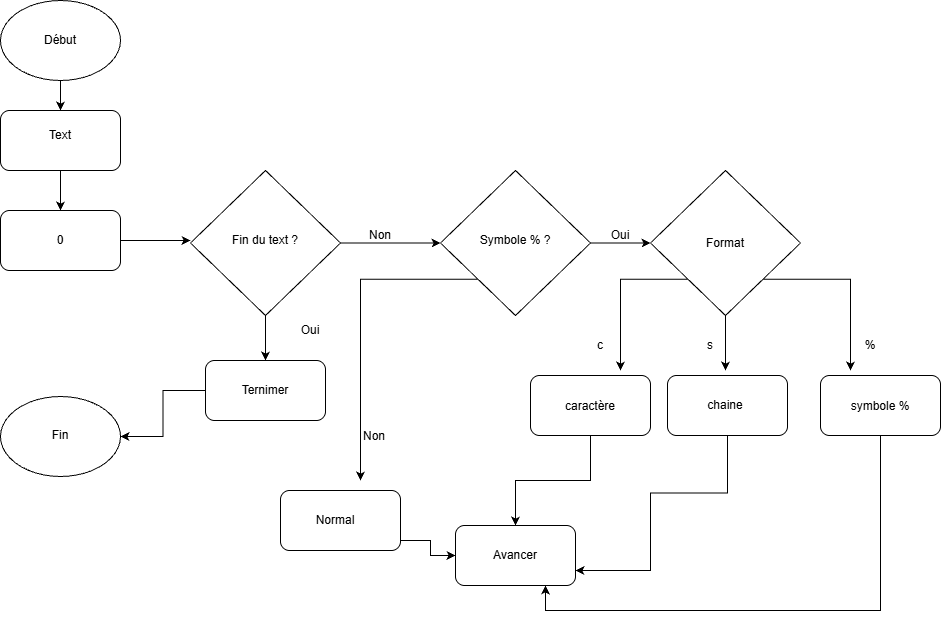

The diagram above was exported from draw.io. Its source (the exported page's mxGraphModel, read from the mxfile embedded in the PNG):
<mxGraphModel dx="1439" dy="794" grid="1" gridSize="10" guides="1" tooltips="1" connect="1" arrows="1" fold="1" page="1" pageScale="1" pageWidth="827" pageHeight="1169" math="0" shadow="0">
  <root>
    <mxCell id="0" />
    <mxCell id="1" parent="0" />
    <mxCell id="ATMGJBSMWhbEKvLjvFPP-3" edge="1" parent="1" source="ATMGJBSMWhbEKvLjvFPP-1" style="edgeStyle=orthogonalEdgeStyle;rounded=0;orthogonalLoop=1;jettySize=auto;html=1;exitX=0.5;exitY=1;exitDx=0;exitDy=0;defaultLabelBackgroundColor=page;labelPadding=0 4;" target="mz_WJApzClRDjbuMWIU9-1">
      <mxGeometry relative="1" as="geometry">
        <mxPoint x="100" y="170" as="targetPoint" />
      </mxGeometry>
    </mxCell>
    <mxCell id="ATMGJBSMWhbEKvLjvFPP-1" parent="1" style="ellipse;whiteSpace=wrap;html=1;shapeInside=1;" value="" vertex="1">
      <mxGeometry height="80" width="120" x="40" y="30" as="geometry" />
    </mxCell>
    <mxCell id="ATMGJBSMWhbEKvLjvFPP-2" parent="1" style="text;html=1;whiteSpace=wrap;strokeColor=none;fillColor=none;align=center;verticalAlign=middle;rounded=0;" value="Début" vertex="1">
      <mxGeometry height="30" width="60" x="70" y="55" as="geometry" />
    </mxCell>
    <mxCell id="mz_WJApzClRDjbuMWIU9-2" edge="1" parent="1" source="mz_WJApzClRDjbuMWIU9-1" style="edgeStyle=orthogonalEdgeStyle;rounded=0;orthogonalLoop=1;jettySize=auto;html=1;defaultLabelBackgroundColor=page;labelPadding=0 4;" target="mz_WJApzClRDjbuMWIU9-3">
      <mxGeometry relative="1" as="geometry">
        <mxPoint x="100" y="260" as="targetPoint" />
      </mxGeometry>
    </mxCell>
    <mxCell id="mz_WJApzClRDjbuMWIU9-5" edge="1" parent="1" source="mz_WJApzClRDjbuMWIU9-1" style="edgeStyle=orthogonalEdgeStyle;rounded=0;orthogonalLoop=1;jettySize=auto;html=1;exitX=0.5;exitY=1;exitDx=0;exitDy=0;defaultLabelBackgroundColor=page;labelPadding=0 4;">
      <mxGeometry relative="1" as="geometry">
        <mxPoint x="100" y="240" as="targetPoint" />
      </mxGeometry>
    </mxCell>
    <mxCell id="mz_WJApzClRDjbuMWIU9-1" parent="1" style="rounded=1;whiteSpace=wrap;html=1;roundedPerimeter=1;" value="" vertex="1">
      <mxGeometry height="60" width="120" x="40" y="140" as="geometry" />
    </mxCell>
    <mxCell id="mz_WJApzClRDjbuMWIU9-3" parent="1" style="text;html=1;whiteSpace=wrap;strokeColor=none;fillColor=none;align=center;verticalAlign=middle;rounded=0;" value="Text" vertex="1">
      <mxGeometry height="30" width="60" x="70" y="150" as="geometry" />
    </mxCell>
    <mxCell id="mz_WJApzClRDjbuMWIU9-9" edge="1" parent="1" source="mz_WJApzClRDjbuMWIU9-6" style="edgeStyle=orthogonalEdgeStyle;rounded=0;orthogonalLoop=1;jettySize=auto;html=1;exitX=1;exitY=0.5;exitDx=0;exitDy=0;defaultLabelBackgroundColor=page;labelPadding=0 4;">
      <mxGeometry relative="1" as="geometry">
        <mxPoint x="230" y="270" as="targetPoint" />
      </mxGeometry>
    </mxCell>
    <mxCell id="mz_WJApzClRDjbuMWIU9-6" parent="1" style="rounded=1;whiteSpace=wrap;html=1;roundedPerimeter=1;" value="" vertex="1">
      <mxGeometry height="60" width="120" x="40" y="240" as="geometry" />
    </mxCell>
    <mxCell id="mz_WJApzClRDjbuMWIU9-7" parent="1" style="text;html=1;whiteSpace=wrap;strokeColor=none;fillColor=none;align=center;verticalAlign=middle;rounded=0;" value="0" vertex="1">
      <mxGeometry height="30" width="60" x="70" y="255" as="geometry" />
    </mxCell>
    <mxCell id="mz_WJApzClRDjbuMWIU9-14" edge="1" parent="1" source="mz_WJApzClRDjbuMWIU9-11" style="edgeStyle=orthogonalEdgeStyle;rounded=0;orthogonalLoop=1;jettySize=auto;html=1;exitX=1;exitY=0.5;exitDx=0;exitDy=0;entryX=0;entryY=0.5;entryDx=0;entryDy=0;defaultLabelBackgroundColor=page;labelPadding=0 4;" target="mz_WJApzClRDjbuMWIU9-13">
      <mxGeometry relative="1" as="geometry" />
    </mxCell>
    <mxCell id="mz_WJApzClRDjbuMWIU9-17" edge="1" parent="1" source="mz_WJApzClRDjbuMWIU9-11" style="edgeStyle=orthogonalEdgeStyle;rounded=0;orthogonalLoop=1;jettySize=auto;html=1;exitX=0.5;exitY=1;exitDx=0;exitDy=0;defaultLabelBackgroundColor=page;labelPadding=0 4;">
      <mxGeometry relative="1" as="geometry">
        <mxPoint x="305" y="390" as="targetPoint" />
      </mxGeometry>
    </mxCell>
    <mxCell id="mz_WJApzClRDjbuMWIU9-11" parent="1" style="rhombus;whiteSpace=wrap;html=1;shapeInside=1;" value="" vertex="1">
      <mxGeometry height="145" width="150" x="230" y="200" as="geometry" />
    </mxCell>
    <mxCell id="mz_WJApzClRDjbuMWIU9-12" parent="1" style="text;html=1;whiteSpace=wrap;strokeColor=none;fillColor=none;align=center;verticalAlign=middle;rounded=0;" value="Fin du text ?" vertex="1">
      <mxGeometry height="30" width="80" x="265" y="255" as="geometry" />
    </mxCell>
    <mxCell id="mz_WJApzClRDjbuMWIU9-23" edge="1" parent="1" source="mz_WJApzClRDjbuMWIU9-13" style="edgeStyle=orthogonalEdgeStyle;rounded=0;orthogonalLoop=1;jettySize=auto;html=1;defaultLabelBackgroundColor=page;labelPadding=0 4;">
      <mxGeometry relative="1" as="geometry">
        <mxPoint x="690" y="272.5" as="targetPoint" />
      </mxGeometry>
    </mxCell>
    <mxCell id="mz_WJApzClRDjbuMWIU9-42" edge="1" parent="1" source="mz_WJApzClRDjbuMWIU9-13" style="edgeStyle=orthogonalEdgeStyle;rounded=0;orthogonalLoop=1;jettySize=auto;html=1;exitX=0;exitY=1;exitDx=0;exitDy=0;defaultLabelBackgroundColor=page;labelPadding=0 4;">
      <mxGeometry relative="1" as="geometry">
        <mxPoint x="400" y="510" as="targetPoint" />
      </mxGeometry>
    </mxCell>
    <mxCell id="mz_WJApzClRDjbuMWIU9-13" parent="1" style="rhombus;whiteSpace=wrap;html=1;shapeInside=1;" value="" vertex="1">
      <mxGeometry height="145" width="150" x="480" y="200" as="geometry" />
    </mxCell>
    <mxCell id="mz_WJApzClRDjbuMWIU9-15" parent="1" style="text;html=1;whiteSpace=wrap;strokeColor=none;fillColor=none;align=center;verticalAlign=middle;rounded=0;" value="Symbole % ?" vertex="1">
      <mxGeometry height="30" width="80" x="515" y="255" as="geometry" />
    </mxCell>
    <mxCell id="mz_WJApzClRDjbuMWIU9-16" parent="1" style="text;html=1;whiteSpace=wrap;strokeColor=none;fillColor=none;align=center;verticalAlign=middle;rounded=0;" value="Non" vertex="1">
      <mxGeometry height="30" width="60" x="390" y="250" as="geometry" />
    </mxCell>
    <mxCell id="mz_WJApzClRDjbuMWIU9-49" edge="1" parent="1" source="mz_WJApzClRDjbuMWIU9-18" style="edgeStyle=orthogonalEdgeStyle;rounded=0;orthogonalLoop=1;jettySize=auto;html=1;exitX=0;exitY=0.5;exitDx=0;exitDy=0;defaultLabelBackgroundColor=page;labelPadding=0 4;" target="mz_WJApzClRDjbuMWIU9-48">
      <mxGeometry relative="1" as="geometry" />
    </mxCell>
    <mxCell id="mz_WJApzClRDjbuMWIU9-18" parent="1" style="rounded=1;whiteSpace=wrap;html=1;roundedPerimeter=1;" value="" vertex="1">
      <mxGeometry height="60" width="120" x="245" y="390" as="geometry" />
    </mxCell>
    <mxCell id="mz_WJApzClRDjbuMWIU9-19" parent="1" style="text;html=1;whiteSpace=wrap;strokeColor=none;fillColor=none;align=center;verticalAlign=middle;rounded=0;" value="Ternimer" vertex="1">
      <mxGeometry height="30" width="60" x="275" y="405" as="geometry" />
    </mxCell>
    <mxCell id="mz_WJApzClRDjbuMWIU9-20" parent="1" style="text;html=1;whiteSpace=wrap;strokeColor=none;fillColor=none;align=center;verticalAlign=middle;rounded=0;" value="Oui" vertex="1">
      <mxGeometry height="30" width="60" x="320" y="345" as="geometry" />
    </mxCell>
    <mxCell id="mz_WJApzClRDjbuMWIU9-25" edge="1" parent="1" source="mz_WJApzClRDjbuMWIU9-22" style="edgeStyle=orthogonalEdgeStyle;rounded=0;orthogonalLoop=1;jettySize=auto;html=1;exitX=0;exitY=1;exitDx=0;exitDy=0;defaultLabelBackgroundColor=page;labelPadding=0 4;">
      <mxGeometry relative="1" as="geometry">
        <mxPoint x="660" y="400" as="targetPoint" />
      </mxGeometry>
    </mxCell>
    <mxCell id="mz_WJApzClRDjbuMWIU9-26" edge="1" parent="1" source="mz_WJApzClRDjbuMWIU9-22" style="edgeStyle=orthogonalEdgeStyle;rounded=0;orthogonalLoop=1;jettySize=auto;html=1;exitX=1;exitY=1;exitDx=0;exitDy=0;defaultLabelBackgroundColor=page;labelPadding=0 4;">
      <mxGeometry relative="1" x="-0.1158" as="geometry">
        <mxPoint x="890" y="400" as="targetPoint" />
      </mxGeometry>
    </mxCell>
    <mxCell id="mz_WJApzClRDjbuMWIU9-27" edge="1" parent="1" source="mz_WJApzClRDjbuMWIU9-22" style="edgeStyle=orthogonalEdgeStyle;rounded=0;orthogonalLoop=1;jettySize=auto;html=1;exitX=0.5;exitY=1;exitDx=0;exitDy=0;defaultLabelBackgroundColor=page;labelPadding=0 4;">
      <mxGeometry relative="1" as="geometry">
        <mxPoint x="765" y="400" as="targetPoint" />
      </mxGeometry>
    </mxCell>
    <mxCell id="mz_WJApzClRDjbuMWIU9-22" parent="1" style="rhombus;whiteSpace=wrap;html=1;shapeInside=1;" value="" vertex="1">
      <mxGeometry height="145" width="150" x="690" y="200" as="geometry" />
    </mxCell>
    <mxCell id="mz_WJApzClRDjbuMWIU9-24" parent="1" style="text;html=1;whiteSpace=wrap;strokeColor=none;fillColor=none;align=center;verticalAlign=middle;rounded=0;" value="Format" vertex="1">
      <mxGeometry height="30" width="60" x="735" y="258" as="geometry" />
    </mxCell>
    <mxCell id="mz_WJApzClRDjbuMWIU9-28" parent="1" style="text;html=1;whiteSpace=wrap;strokeColor=none;fillColor=none;align=center;verticalAlign=middle;rounded=0;" value="c" vertex="1">
      <mxGeometry height="30" width="60" x="610" y="360" as="geometry" />
    </mxCell>
    <mxCell id="mz_WJApzClRDjbuMWIU9-29" parent="1" style="text;html=1;whiteSpace=wrap;strokeColor=none;fillColor=none;align=center;verticalAlign=middle;rounded=0;" value="s" vertex="1">
      <mxGeometry height="30" width="60" x="720" y="360" as="geometry" />
    </mxCell>
    <mxCell id="mz_WJApzClRDjbuMWIU9-30" parent="1" style="text;html=1;whiteSpace=wrap;strokeColor=none;fillColor=none;align=center;verticalAlign=middle;rounded=0;" value="%" vertex="1">
      <mxGeometry height="30" width="60" x="880" y="360" as="geometry" />
    </mxCell>
    <mxCell id="mz_WJApzClRDjbuMWIU9-31" parent="1" style="rounded=1;whiteSpace=wrap;html=1;roundedPerimeter=1;" value="" vertex="1">
      <mxGeometry height="60" width="120" x="570" y="405" as="geometry" />
    </mxCell>
    <mxCell id="mz_WJApzClRDjbuMWIU9-40" edge="1" parent="1" source="mz_WJApzClRDjbuMWIU9-32" style="edgeStyle=orthogonalEdgeStyle;rounded=0;orthogonalLoop=1;jettySize=auto;html=1;defaultLabelBackgroundColor=page;labelPadding=0 4;entryX=1;entryY=0.75;entryDx=0;entryDy=0;" target="mz_WJApzClRDjbuMWIU9-37">
      <mxGeometry relative="1" x="-0.5052" as="geometry">
        <Array as="points">
          <mxPoint x="767" y="522.5" />
          <mxPoint x="690" y="522.5" />
          <mxPoint x="690" y="600" />
        </Array>
        <mxPoint x="740" y="580" as="targetPoint" />
      </mxGeometry>
    </mxCell>
    <mxCell id="mz_WJApzClRDjbuMWIU9-32" parent="1" style="rounded=1;whiteSpace=wrap;html=1;roundedPerimeter=1;" value="" vertex="1">
      <mxGeometry height="60" width="120" x="707" y="405" as="geometry" />
    </mxCell>
    <mxCell id="mz_WJApzClRDjbuMWIU9-41" edge="1" parent="1" source="mz_WJApzClRDjbuMWIU9-33" style="edgeStyle=orthogonalEdgeStyle;rounded=0;orthogonalLoop=1;jettySize=auto;html=1;defaultLabelBackgroundColor=page;labelPadding=0 4;entryX=0.75;entryY=1;entryDx=0;entryDy=0;" target="mz_WJApzClRDjbuMWIU9-37">
      <mxGeometry relative="1" x="-0.5215" as="geometry">
        <Array as="points">
          <mxPoint x="920" y="640" />
          <mxPoint x="585" y="640" />
        </Array>
        <mxPoint x="890" y="690" as="targetPoint" />
      </mxGeometry>
    </mxCell>
    <mxCell id="mz_WJApzClRDjbuMWIU9-33" parent="1" style="rounded=1;whiteSpace=wrap;html=1;roundedPerimeter=1;" value="" vertex="1">
      <mxGeometry height="60" width="120" x="860" y="405" as="geometry" />
    </mxCell>
    <mxCell id="mz_WJApzClRDjbuMWIU9-39" edge="1" parent="1" source="mz_WJApzClRDjbuMWIU9-31" style="edgeStyle=orthogonalEdgeStyle;rounded=0;orthogonalLoop=1;jettySize=auto;html=1;entryX=0.5;entryY=0;entryDx=0;entryDy=0;defaultLabelBackgroundColor=page;labelPadding=0 4;exitX=0.5;exitY=1;exitDx=0;exitDy=0;" target="mz_WJApzClRDjbuMWIU9-37">
      <mxGeometry relative="1" as="geometry" />
    </mxCell>
    <mxCell id="mz_WJApzClRDjbuMWIU9-34" parent="1" style="text;html=1;whiteSpace=wrap;strokeColor=none;fillColor=none;align=center;verticalAlign=middle;rounded=0;" value="caractère" vertex="1">
      <mxGeometry height="30" width="60" x="600" y="421" as="geometry" />
    </mxCell>
    <mxCell id="mz_WJApzClRDjbuMWIU9-35" parent="1" style="text;html=1;whiteSpace=wrap;strokeColor=none;fillColor=none;align=center;verticalAlign=middle;rounded=0;" value="symbole %" vertex="1">
      <mxGeometry height="30" width="80" x="880" y="421" as="geometry" />
    </mxCell>
    <mxCell id="mz_WJApzClRDjbuMWIU9-36" parent="1" style="text;html=1;whiteSpace=wrap;strokeColor=none;fillColor=none;align=center;verticalAlign=middle;rounded=0;" value="chaine" vertex="1">
      <mxGeometry height="30" width="60" x="735" y="420" as="geometry" />
    </mxCell>
    <mxCell id="mz_WJApzClRDjbuMWIU9-37" parent="1" style="rounded=1;whiteSpace=wrap;html=1;roundedPerimeter=1;" value="" vertex="1">
      <mxGeometry height="60" width="120" x="495" y="555" as="geometry" />
    </mxCell>
    <mxCell id="mz_WJApzClRDjbuMWIU9-38" parent="1" style="text;html=1;whiteSpace=wrap;strokeColor=none;fillColor=none;align=center;verticalAlign=middle;rounded=0;" value="Avancer" vertex="1">
      <mxGeometry height="30" width="60" x="525" y="570" as="geometry" />
    </mxCell>
    <mxCell id="mz_WJApzClRDjbuMWIU9-47" edge="1" parent="1" source="mz_WJApzClRDjbuMWIU9-43" style="edgeStyle=orthogonalEdgeStyle;rounded=0;orthogonalLoop=1;jettySize=auto;html=1;exitX=1;exitY=0.5;exitDx=0;exitDy=0;defaultLabelBackgroundColor=page;labelPadding=0 4;entryX=0;entryY=0.5;entryDx=0;entryDy=0;" target="mz_WJApzClRDjbuMWIU9-37">
      <mxGeometry relative="1" x="-0.2222" as="geometry">
        <Array as="points">
          <mxPoint x="440" y="570" />
          <mxPoint x="470" y="570" />
          <mxPoint x="470" y="585" />
        </Array>
        <mxPoint x="470" y="590" as="targetPoint" />
      </mxGeometry>
    </mxCell>
    <mxCell id="mz_WJApzClRDjbuMWIU9-43" parent="1" style="rounded=1;whiteSpace=wrap;html=1;roundedPerimeter=1;" value="" vertex="1">
      <mxGeometry height="60" width="120" x="320" y="520" as="geometry" />
    </mxCell>
    <mxCell id="mz_WJApzClRDjbuMWIU9-44" parent="1" style="text;html=1;whiteSpace=wrap;strokeColor=none;fillColor=none;align=center;verticalAlign=middle;rounded=0;" value="Normal" vertex="1">
      <mxGeometry height="30" width="60" x="345" y="535" as="geometry" />
    </mxCell>
    <mxCell id="mz_WJApzClRDjbuMWIU9-45" parent="1" style="text;html=1;whiteSpace=wrap;strokeColor=none;fillColor=none;align=center;verticalAlign=middle;rounded=0;" value="Non" vertex="1">
      <mxGeometry height="30" width="60" x="384" y="451" as="geometry" />
    </mxCell>
    <mxCell id="mz_WJApzClRDjbuMWIU9-46" parent="1" style="text;html=1;whiteSpace=wrap;strokeColor=none;fillColor=none;align=center;verticalAlign=middle;rounded=0;" value="Oui" vertex="1">
      <mxGeometry height="30" width="60" x="630" y="250" as="geometry" />
    </mxCell>
    <mxCell id="mz_WJApzClRDjbuMWIU9-48" parent="1" style="ellipse;whiteSpace=wrap;html=1;shapeInside=1;" value="" vertex="1">
      <mxGeometry height="80" width="120" x="40" y="426" as="geometry" />
    </mxCell>
    <mxCell id="mz_WJApzClRDjbuMWIU9-50" parent="1" style="text;html=1;whiteSpace=wrap;strokeColor=none;fillColor=none;align=center;verticalAlign=middle;rounded=0;" value="Fin" vertex="1">
      <mxGeometry height="30" width="60" x="70" y="450" as="geometry" />
    </mxCell>
  </root>
</mxGraphModel>